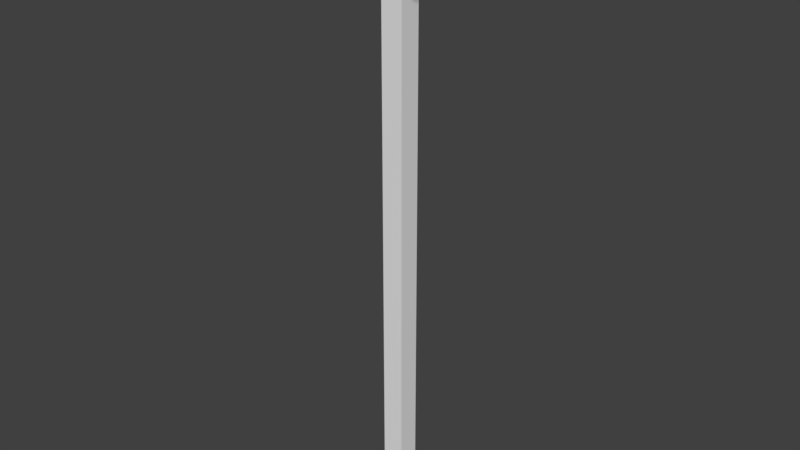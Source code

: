 # Source: PlatformSmall.blend  (saved by Blender 2.79.0; exported with 4.5.12 LTS)
import bpy
from mathutils import Matrix  # noqa: F401  (used for matrix-valued properties, if any)

bpy.ops.wm.read_factory_settings(use_empty=True)
scene = bpy.context.scene
scene.name = 'Scene'

# ---- collections
col_collection_1 = bpy.data.collections.new('Collection 1'); scene.collection.children.link(col_collection_1)

# ---- materials (node trees are filled in below, after node groups)
mat_material_001 = bpy.data.materials.new('Material.001')
mat_material_001.alpha_threshold = 0.0
mat_material_001.use_transparent_shadow = False
mat_material_001.roughness = 0.5
mat_material_002 = bpy.data.materials.new('Material.002')
mat_material_002.alpha_threshold = 0.0
mat_material_002.use_transparent_shadow = False
mat_material_002.diffuse_color = (0.004406, 0.0, 0.04203, 1.0)
mat_material_002.roughness = 0.5
mat_material_003 = bpy.data.materials.new('Material.003')
mat_material_003.alpha_threshold = 0.0
mat_material_003.use_transparent_shadow = False
mat_material_003.diffuse_color = (0.03741, 0.03741, 0.03741, 1.0)
mat_material_003.roughness = 0.5
mat_material_003.specular_intensity = 0.0
mat_material_004 = bpy.data.materials.new('Material.004')
mat_material_004.alpha_threshold = 0.0
mat_material_004.use_transparent_shadow = False
mat_material_004.diffuse_color = (0.8, 0.6825, 0.0, 1.0)
mat_material_004.roughness = 0.5

# ---- material node trees

# ---- world
world_world = bpy.data.worlds.new('World'); scene.world = world_world
world_world.color = (0.05088, 0.05088, 0.05088)
world_world.use_sun_shadow = False
world_world.sun_shadow_jitter_overblur = 0.0
world_world.cycles.sampling_method = 'MANUAL'

# ---- meshes
me_cube_001 = bpy.data.meshes.new('Cube.001')
me_cube_001.from_pydata([(-20.0, -20.0, -1.0), (-20.0, -20.0, 1.222), (-20.0, 20.0, -1.0), (-20.0, 20.0, 1.222), (20.0, -20.0, -1.0), (20.0, -20.0, 1.222), (20.0, 20.0, -1.0), (20.0, 20.0, 1.222), (-13.97, 13.97, -4.111), (-13.97, -13.97, -4.111), (13.97, 13.97, -4.111), (13.97, -13.97, -4.111), (-13.97, 13.97, -7.202), (-13.97, -13.97, -7.202), (13.97, 13.97, -7.202), (13.97, -13.97, -7.202), (-5.489, 5.489, -7.202), (-5.489, -5.489, -7.202), (5.489, 5.489, -7.202), (5.489, -5.489, -7.202), (-5.489, 5.489, -10.57), (-5.489, -5.489, -10.57), (5.489, 5.489, -10.57), (5.489, -5.489, -10.57), (-3.135, 3.135, -10.57), (-3.135, -3.135, -10.57), (3.135, 3.135, -10.57), (3.135, -3.135, -10.57), (-3.135, 3.135, -167.5), (-3.135, -3.135, -167.5), (3.135, 3.135, -167.5), (3.135, -3.135, -167.5), (-18.7, -18.7, 0.9047), (-18.7, 18.7, 0.9047), (18.7, 18.7, 0.9047), (18.7, -18.7, 0.9047)], [], [(0, 1, 3, 2), (2, 3, 7, 6), (6, 7, 5, 4), (4, 5, 1, 0), (2, 6, 10, 8), (5, 7, 34, 35), (11, 9, 13, 15), (0, 2, 8, 9), (6, 4, 11, 10), (4, 0, 9, 11), (14, 15, 19, 18), (8, 10, 14, 12), (10, 11, 15, 14), (9, 8, 12, 13), (18, 19, 23, 22), (13, 12, 16, 17), (15, 13, 17, 19), (12, 14, 18, 16), (23, 21, 25, 27), (17, 16, 20, 21), (19, 17, 21, 23), (16, 18, 22, 20), (26, 27, 31, 30), (20, 22, 26, 24), (22, 23, 27, 26), (21, 20, 24, 25), (28, 30, 31, 29), (25, 24, 28, 29), (27, 25, 29, 31), (24, 26, 30, 28), (34, 33, 32, 35), (3, 1, 32, 33), (1, 5, 35, 32), (7, 3, 33, 34)])
me_cube_001.polygons.foreach_set('material_index', [3, 3, 3, 3, 1, 3, 1, 1, 1, 1, 1, 1, 1, 1, 1, 1, 1, 1, 1, 1, 1, 1, 0, 1, 1, 1, 0, 0, 0, 0, 2, 3, 3, 3])
_uv = me_cube_001.uv_layers.new(name='UVMap')
_uv.uv.foreach_set('vector', [0.7713, 0.503, 0.7474, 0.503, 0.7474, 0.248, 0.7713, 0.248, 0.7235, 0.503, 0.6996, 0.503, 0.6996, 0.248, 0.7235, 0.248, 0.8415, 0.433, 0.8177, 0.433, 0.8177, 0.1781, 0.8415, 0.1781, 0.7235, 0.248, 0.7474, 0.248, 0.7474, 0.503, 0.7235, 0.503, 0.0, 2.431e-08, 0.43, 0.0, 0.3652, 0.03843, 0.06482, 0.03843, 0.43, 0.2549, 0.43, 0.5099, 0.4161, 0.5016, 0.4161, 0.2632, 0.8415, 0.5342, 0.8415, 0.3562, 0.8748, 0.3562, 0.8748, 0.5342, 4.101e-08, 0.2549, 0.0, 2.431e-08, 0.06482, 0.03843, 0.06482, 0.2165, 0.43, 0.0, 0.43, 0.2549, 0.3652, 0.2165, 0.3652, 0.03843, 0.43, 0.2549, 4.101e-08, 0.2549, 0.06482, 0.2165, 0.3652, 0.2165, 0.6996, 3.647e-08, 1.0, 0.0, 0.9088, 0.05405, 0.7908, 0.05405, 0.7713, 0.4261, 0.7713, 0.248, 0.8045, 0.248, 0.8045, 0.4261, 0.908, 0.1781, 0.908, 0.3562, 0.8748, 0.3562, 0.8748, 0.1781, 0.8415, 0.3562, 0.8415, 0.1781, 0.8748, 0.1781, 0.8748, 0.3562, 0.8748, 0.4261, 0.8748, 0.3562, 0.9109, 0.3562, 0.9109, 0.4261, 1.0, 0.1781, 0.6996, 0.1781, 0.7908, 0.124, 0.9088, 0.124, 1.0, 0.0, 1.0, 0.1781, 0.9088, 0.124, 0.9088, 0.05405, 0.6996, 0.1781, 0.6996, 3.647e-08, 0.7908, 0.05405, 0.7908, 0.124, 0.8177, 0.1781, 0.8177, 0.248, 0.7923, 0.233, 0.7923, 0.1931, 0.908, 0.248, 0.908, 0.1781, 0.9442, 0.1781, 0.9442, 0.248, 0.9109, 0.4261, 0.9109, 0.4961, 0.8748, 0.4961, 0.8748, 0.4261, 0.7741, 0.5429, 0.7741, 0.473, 0.8103, 0.473, 0.8103, 0.5429, 0.6996, 1.0, 0.6322, 1.0, 0.6322, 0.0, 0.6996, 0.0, 0.6996, 0.248, 0.6996, 0.1781, 0.7249, 0.1931, 0.7249, 0.233, 0.6996, 0.1781, 0.8177, 0.1781, 0.7923, 0.1931, 0.7249, 0.1931, 0.8177, 0.248, 0.6996, 0.248, 0.7249, 0.233, 0.7923, 0.233, 0.7741, 0.473, 0.7741, 0.433, 0.8415, 0.433, 0.8415, 0.473, 0.43, 0.0, 0.4974, 0.0, 0.4974, 1.0, 0.43, 1.0, 0.4974, 0.0, 0.5648, 0.0, 0.5648, 1.0, 0.4974, 1.0, 0.5648, 0.0, 0.6322, 0.0, 0.6322, 1.0, 0.5648, 1.0, 0.4161, 0.5016, 0.01394, 0.5016, 0.01394, 0.2632, 0.4161, 0.2632, 4.101e-08, 0.5099, 0.0, 0.2549, 0.01394, 0.2632, 0.01394, 0.5016, 0.0, 0.2549, 0.43, 0.2549, 0.4161, 0.2632, 0.01394, 0.2632, 0.43, 0.5099, 4.101e-08, 0.5099, 0.01394, 0.5016, 0.4161, 0.5016])
me_cube_001.materials.append(mat_material_001)
me_cube_001.materials.append(mat_material_002)
me_cube_001.materials.append(mat_material_003)
me_cube_001.materials.append(mat_material_004)
me_cube_001.use_remesh_preserve_volume = False
me_cube_001.use_remesh_preserve_attributes = False
me_cube_001.use_mirror_vertex_groups = False
me_cube_001.update()

# ---- objects
ob_cube = bpy.data.objects.new('Cube', me_cube_001)

# ---- transforms, parenting, visibility, modifiers, constraints
ob_cube.location = (0.0, 0.0, 0.0)
ob_cube.lineart.crease_threshold = 0.0

# ---- collection membership
col_collection_1.objects.link(ob_cube)

# ---- scene / render settings (as saved in the file)
scene.frame_start = 1; scene.frame_end = 250; scene.frame_set(1)
scene.render.engine = 'BLENDER_EEVEE_NEXT'
scene.render.resolution_percentage = 50
scene.render.dither_intensity = 0.0
scene.cycles.use_denoising = False
scene.cycles.samples = 128
scene.cycles.sampling_pattern = 'TABULATED_SOBOL'
scene.cycles.use_adaptive_sampling = False
scene.cycles.use_light_tree = False
scene.cycles.blur_glossy = 0.0
scene.cycles.sample_clamp_indirect = 0.0
scene.view_settings.view_transform = 'Standard'
bpy.context.view_layer.update()

# ---- added for rendering (the .blend has no active camera and no usable light): camera, sun
cam_auto = bpy.data.cameras.new('AutoCamera')
cam_auto.lens = 50.0
cam_auto.sensor_width = 36.0
cam_auto.clip_end = 2889.05
ob_auto_camera = bpy.data.objects.new('AutoCamera', cam_auto)
scene.collection.objects.link(ob_auto_camera)
ob_auto_camera.location = (164.619, -197.543, 48.5714)
ob_auto_camera.rotation_euler = (1.09748, -7.21219e-08, 0.694738)
scene.camera = ob_auto_camera
light_auto_sun = bpy.data.lights.new('AutoSun', 'SUN')
light_auto_sun.energy = 3.0
light_auto_sun.angle = 0.0523599
ob_auto_sun = bpy.data.objects.new('AutoSun', light_auto_sun)
scene.collection.objects.link(ob_auto_sun)
ob_auto_sun.rotation_euler = (0.872665, 0.174533, 0.523599)
bpy.context.view_layer.update()
